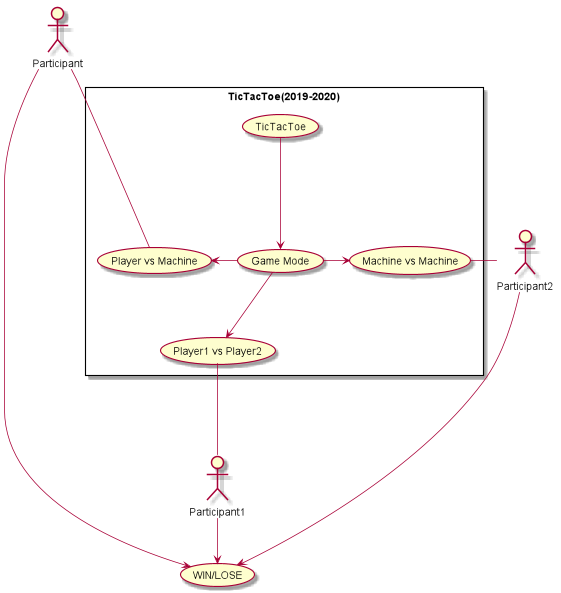

The diagram above was rendered by PlantUML. Its source (embedded in the PNG):
@startuml
rectangle TicTacToe(2019-2020){
(TicTacToe)--->(Game Mode)
(Game Mode)-->(Player1 vs Player2)
(Player vs Machine)<-(Game Mode)
(Game Mode)->(Machine vs Machine)
}
Participant----(Player vs Machine)
Participant-[hidden](Player1 vs Player2)
(Player1 vs Player2)---Participant1
Participant2-(Machine vs Machine)
Participant --> (WIN/LOSE)
Participant1 --> (WIN/LOSE)
Participant2 --> (WIN/LOSE)
@enduml